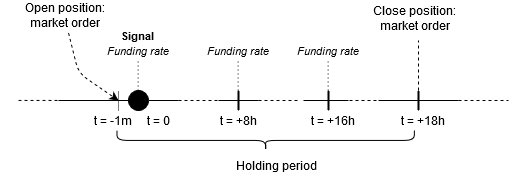

The diagram above was exported from draw.io. Its source (the exported page's mxGraphModel, read from the mxfile embedded in the PNG):
<mxGraphModel dx="1038" dy="547" grid="1" gridSize="10" guides="1" tooltips="1" connect="1" arrows="1" fold="1" page="1" pageScale="1" pageWidth="850" pageHeight="1100" math="0" shadow="0">
  <root>
    <mxCell id="0" />
    <mxCell id="1" parent="0" />
    <mxCell id="o42pd9T63VLl6GQ5bIrm-21" value="" style="endArrow=none;html=1;" edge="1" parent="1" source="o42pd9T63VLl6GQ5bIrm-131">
      <mxGeometry width="50" height="50" relative="1" as="geometry">
        <mxPoint x="160" y="200" as="sourcePoint" />
        <mxPoint x="320" y="200" as="targetPoint" />
      </mxGeometry>
    </mxCell>
    <mxCell id="o42pd9T63VLl6GQ5bIrm-22" value="" style="endArrow=none;dashed=1;html=1;" edge="1" parent="1">
      <mxGeometry width="50" height="50" relative="1" as="geometry">
        <mxPoint x="780" y="200" as="sourcePoint" />
        <mxPoint x="780" y="200" as="targetPoint" />
      </mxGeometry>
    </mxCell>
    <mxCell id="o42pd9T63VLl6GQ5bIrm-32" value="" style="endArrow=none;dashed=1;html=1;" edge="1" parent="1">
      <mxGeometry width="50" height="50" relative="1" as="geometry">
        <mxPoint x="160" y="199.9" as="sourcePoint" />
        <mxPoint x="200" y="199.9" as="targetPoint" />
      </mxGeometry>
    </mxCell>
    <mxCell id="o42pd9T63VLl6GQ5bIrm-33" value="t = +18h" style="text;html=1;strokeColor=none;fillColor=none;align=center;verticalAlign=middle;whiteSpace=wrap;rounded=0;" vertex="1" parent="1">
      <mxGeometry x="540" y="210" width="50" height="20" as="geometry" />
    </mxCell>
    <mxCell id="o42pd9T63VLl6GQ5bIrm-46" value="&lt;font style=&quot;font-size: 11px&quot;&gt;&lt;b&gt;Signal&lt;/b&gt;&lt;i&gt;&lt;br&gt;Funding rate &lt;br&gt;&lt;/i&gt;&lt;/font&gt;" style="text;html=1;strokeColor=none;fillColor=none;align=center;verticalAlign=middle;whiteSpace=wrap;rounded=0;" vertex="1" parent="1">
      <mxGeometry x="240" y="132.52" width="80" height="20" as="geometry" />
    </mxCell>
    <mxCell id="o42pd9T63VLl6GQ5bIrm-48" value="Holding period" style="text;html=1;strokeColor=none;fillColor=none;align=center;verticalAlign=middle;whiteSpace=wrap;rounded=0;" vertex="1" parent="1">
      <mxGeometry x="368.42" y="250.32" width="100" height="30" as="geometry" />
    </mxCell>
    <mxCell id="o42pd9T63VLl6GQ5bIrm-63" value="" style="endArrow=none;html=1;jumpSize=6;strokeWidth=2;exitX=0;exitY=0;exitDx=0;exitDy=0;" edge="1" parent="1">
      <mxGeometry width="50" height="50" relative="1" as="geometry">
        <mxPoint x="560" y="210" as="sourcePoint" />
        <mxPoint x="560" y="190" as="targetPoint" />
        <Array as="points" />
      </mxGeometry>
    </mxCell>
    <mxCell id="o42pd9T63VLl6GQ5bIrm-69" style="edgeStyle=orthogonalEdgeStyle;rounded=0;jumpSize=6;orthogonalLoop=1;jettySize=auto;html=1;exitX=0.5;exitY=1;exitDx=0;exitDy=0;strokeColor=#000000;strokeWidth=2;" edge="1" parent="1" source="o42pd9T63VLl6GQ5bIrm-46" target="o42pd9T63VLl6GQ5bIrm-46">
      <mxGeometry relative="1" as="geometry" />
    </mxCell>
    <mxCell id="o42pd9T63VLl6GQ5bIrm-72" value="" style="endArrow=none;dashed=1;html=1;dashPattern=1 3;strokeWidth=1;" edge="1" parent="1">
      <mxGeometry width="50" height="50" relative="1" as="geometry">
        <mxPoint x="279.58" y="190" as="sourcePoint" />
        <mxPoint x="279.58" y="160" as="targetPoint" />
      </mxGeometry>
    </mxCell>
    <mxCell id="o42pd9T63VLl6GQ5bIrm-73" value="" style="endArrow=none;dashed=1;html=1;" edge="1" parent="1">
      <mxGeometry width="50" height="50" relative="1" as="geometry">
        <mxPoint x="600" y="200" as="sourcePoint" />
        <mxPoint x="650" y="199.95000000000002" as="targetPoint" />
      </mxGeometry>
    </mxCell>
    <mxCell id="o42pd9T63VLl6GQ5bIrm-76" value="" style="endArrow=none;html=1;jumpSize=6;strokeWidth=2;exitX=0;exitY=0;exitDx=0;exitDy=0;" edge="1" parent="1">
      <mxGeometry width="50" height="50" relative="1" as="geometry">
        <mxPoint x="280.0000000000001" y="210" as="sourcePoint" />
        <mxPoint x="280.0000000000001" y="190" as="targetPoint" />
        <Array as="points" />
      </mxGeometry>
    </mxCell>
    <mxCell id="o42pd9T63VLl6GQ5bIrm-77" value="t = 0" style="text;html=1;strokeColor=none;fillColor=none;align=center;verticalAlign=middle;whiteSpace=wrap;rounded=0;" vertex="1" parent="1">
      <mxGeometry x="280" y="210" width="40" height="20" as="geometry" />
    </mxCell>
    <mxCell id="o42pd9T63VLl6GQ5bIrm-80" value="" style="endArrow=none;html=1;" edge="1" parent="1">
      <mxGeometry width="50" height="50" relative="1" as="geometry">
        <mxPoint x="520" y="200" as="sourcePoint" />
        <mxPoint x="600" y="200" as="targetPoint" />
      </mxGeometry>
    </mxCell>
    <mxCell id="o42pd9T63VLl6GQ5bIrm-81" value="" style="endArrow=none;dashed=1;html=1;" edge="1" parent="1">
      <mxGeometry width="50" height="50" relative="1" as="geometry">
        <mxPoint x="320" y="200" as="sourcePoint" />
        <mxPoint x="360" y="200" as="targetPoint" />
      </mxGeometry>
    </mxCell>
    <mxCell id="o42pd9T63VLl6GQ5bIrm-82" value="" style="endArrow=none;dashed=1;html=1;" edge="1" parent="1">
      <mxGeometry width="50" height="50" relative="1" as="geometry">
        <mxPoint x="485" y="200" as="sourcePoint" />
        <mxPoint x="525" y="200" as="targetPoint" />
      </mxGeometry>
    </mxCell>
    <mxCell id="o42pd9T63VLl6GQ5bIrm-83" value="" style="endArrow=none;dashed=1;html=1;" edge="1" parent="1">
      <mxGeometry width="50" height="50" relative="1" as="geometry">
        <mxPoint x="400" y="200" as="sourcePoint" />
        <mxPoint x="440" y="200" as="targetPoint" />
      </mxGeometry>
    </mxCell>
    <mxCell id="o42pd9T63VLl6GQ5bIrm-85" value="" style="endArrow=none;html=1;" edge="1" parent="1">
      <mxGeometry width="50" height="50" relative="1" as="geometry">
        <mxPoint x="360" y="200" as="sourcePoint" />
        <mxPoint x="400" y="200" as="targetPoint" />
      </mxGeometry>
    </mxCell>
    <mxCell id="o42pd9T63VLl6GQ5bIrm-87" value="" style="endArrow=none;html=1;" edge="1" parent="1">
      <mxGeometry width="50" height="50" relative="1" as="geometry">
        <mxPoint x="445" y="200" as="sourcePoint" />
        <mxPoint x="485" y="200" as="targetPoint" />
      </mxGeometry>
    </mxCell>
    <mxCell id="o42pd9T63VLl6GQ5bIrm-88" value="&lt;font style=&quot;font-size: 11px&quot;&gt;&lt;i&gt;Funding rate &lt;br&gt;&lt;/i&gt;&lt;/font&gt;" style="text;html=1;strokeColor=none;fillColor=none;align=center;verticalAlign=middle;whiteSpace=wrap;rounded=0;" vertex="1" parent="1">
      <mxGeometry x="340" y="140" width="80" height="20" as="geometry" />
    </mxCell>
    <mxCell id="o42pd9T63VLl6GQ5bIrm-89" style="edgeStyle=orthogonalEdgeStyle;rounded=0;jumpSize=6;orthogonalLoop=1;jettySize=auto;html=1;exitX=0.5;exitY=1;exitDx=0;exitDy=0;strokeColor=#000000;strokeWidth=2;" edge="1" parent="1" source="o42pd9T63VLl6GQ5bIrm-88" target="o42pd9T63VLl6GQ5bIrm-88">
      <mxGeometry relative="1" as="geometry" />
    </mxCell>
    <mxCell id="o42pd9T63VLl6GQ5bIrm-90" value="" style="endArrow=none;dashed=1;html=1;dashPattern=1 3;strokeWidth=1;" edge="1" parent="1">
      <mxGeometry width="50" height="50" relative="1" as="geometry">
        <mxPoint x="379.5799999999999" y="190" as="sourcePoint" />
        <mxPoint x="379.5799999999999" y="160" as="targetPoint" />
      </mxGeometry>
    </mxCell>
    <mxCell id="o42pd9T63VLl6GQ5bIrm-91" value="" style="endArrow=none;html=1;jumpSize=6;strokeWidth=2;exitX=0;exitY=0;exitDx=0;exitDy=0;" edge="1" parent="1">
      <mxGeometry width="50" height="50" relative="1" as="geometry">
        <mxPoint x="380" y="210" as="sourcePoint" />
        <mxPoint x="380" y="190" as="targetPoint" />
        <Array as="points" />
      </mxGeometry>
    </mxCell>
    <mxCell id="o42pd9T63VLl6GQ5bIrm-92" value="t = +8h" style="text;html=1;strokeColor=none;fillColor=none;align=center;verticalAlign=middle;whiteSpace=wrap;rounded=0;" vertex="1" parent="1">
      <mxGeometry x="360" y="210" width="40" height="20" as="geometry" />
    </mxCell>
    <mxCell id="o42pd9T63VLl6GQ5bIrm-100" value="" style="endArrow=none;html=1;" edge="1" parent="1">
      <mxGeometry width="50" height="50" relative="1" as="geometry">
        <mxPoint x="450" y="200" as="sourcePoint" />
        <mxPoint x="490" y="200" as="targetPoint" />
      </mxGeometry>
    </mxCell>
    <mxCell id="o42pd9T63VLl6GQ5bIrm-101" value="&lt;font style=&quot;font-size: 11px&quot;&gt;&lt;i&gt;Funding rate &lt;br&gt;&lt;/i&gt;&lt;/font&gt;" style="text;html=1;strokeColor=none;fillColor=none;align=center;verticalAlign=middle;whiteSpace=wrap;rounded=0;" vertex="1" parent="1">
      <mxGeometry x="430" y="140" width="80" height="20" as="geometry" />
    </mxCell>
    <mxCell id="o42pd9T63VLl6GQ5bIrm-102" style="edgeStyle=orthogonalEdgeStyle;rounded=0;jumpSize=6;orthogonalLoop=1;jettySize=auto;html=1;exitX=0.5;exitY=1;exitDx=0;exitDy=0;strokeColor=#000000;strokeWidth=2;" edge="1" parent="1" source="o42pd9T63VLl6GQ5bIrm-101" target="o42pd9T63VLl6GQ5bIrm-101">
      <mxGeometry relative="1" as="geometry" />
    </mxCell>
    <mxCell id="o42pd9T63VLl6GQ5bIrm-103" value="" style="endArrow=none;dashed=1;html=1;dashPattern=1 3;strokeWidth=1;" edge="1" parent="1">
      <mxGeometry width="50" height="50" relative="1" as="geometry">
        <mxPoint x="469.5799999999999" y="190" as="sourcePoint" />
        <mxPoint x="469.5799999999999" y="160" as="targetPoint" />
      </mxGeometry>
    </mxCell>
    <mxCell id="o42pd9T63VLl6GQ5bIrm-104" value="" style="endArrow=none;html=1;jumpSize=6;strokeWidth=2;exitX=0;exitY=0;exitDx=0;exitDy=0;" edge="1" parent="1">
      <mxGeometry width="50" height="50" relative="1" as="geometry">
        <mxPoint x="470" y="210" as="sourcePoint" />
        <mxPoint x="470" y="190" as="targetPoint" />
        <Array as="points" />
      </mxGeometry>
    </mxCell>
    <mxCell id="o42pd9T63VLl6GQ5bIrm-105" value="t = +16h" style="text;html=1;strokeColor=none;fillColor=none;align=center;verticalAlign=middle;whiteSpace=wrap;rounded=0;" vertex="1" parent="1">
      <mxGeometry x="450" y="210" width="50" height="20" as="geometry" />
    </mxCell>
    <mxCell id="o42pd9T63VLl6GQ5bIrm-123" value="" style="shape=curlyBracket;whiteSpace=wrap;html=1;rounded=1;fillColor=#000000;rotation=-90;" vertex="1" parent="1">
      <mxGeometry x="397.09" y="91.26" width="20.15" height="297.35" as="geometry" />
    </mxCell>
    <mxCell id="o42pd9T63VLl6GQ5bIrm-127" value="" style="endArrow=none;dashed=1;html=1;strokeColor=#000000;strokeWidth=1;" edge="1" parent="1">
      <mxGeometry width="50" height="50" relative="1" as="geometry">
        <mxPoint x="560" y="190" as="sourcePoint" />
        <mxPoint x="560" y="140" as="targetPoint" />
      </mxGeometry>
    </mxCell>
    <mxCell id="o42pd9T63VLl6GQ5bIrm-129" value="Close position:&lt;br&gt;market order" style="text;html=1;strokeColor=none;fillColor=none;align=center;verticalAlign=middle;whiteSpace=wrap;rounded=0;" vertex="1" parent="1">
      <mxGeometry x="492.5" y="102.52000000000001" width="127.5" height="30" as="geometry" />
    </mxCell>
    <mxCell id="o42pd9T63VLl6GQ5bIrm-131" value="" style="ellipse;whiteSpace=wrap;html=1;aspect=fixed;fillColor=#000000;" vertex="1" parent="1">
      <mxGeometry x="270" y="190" width="20" height="20" as="geometry" />
    </mxCell>
    <mxCell id="o42pd9T63VLl6GQ5bIrm-132" value="" style="endArrow=none;html=1;" edge="1" parent="1" target="o42pd9T63VLl6GQ5bIrm-131">
      <mxGeometry width="50" height="50" relative="1" as="geometry">
        <mxPoint x="200" y="200" as="sourcePoint" />
        <mxPoint x="320" y="200" as="targetPoint" />
      </mxGeometry>
    </mxCell>
    <mxCell id="o42pd9T63VLl6GQ5bIrm-135" value="" style="endArrow=classic;html=1;strokeColor=#000000;strokeWidth=1;dashed=1;" edge="1" parent="1">
      <mxGeometry width="50" height="50" relative="1" as="geometry">
        <mxPoint x="210" y="132.52" as="sourcePoint" />
        <mxPoint x="260" y="200" as="targetPoint" />
        <Array as="points">
          <mxPoint x="220" y="172.52" />
        </Array>
      </mxGeometry>
    </mxCell>
    <mxCell id="o42pd9T63VLl6GQ5bIrm-137" value="" style="endArrow=none;html=1;strokeColor=#000000;strokeWidth=1;dashed=1;dashPattern=1 1;" edge="1" parent="1">
      <mxGeometry width="50" height="50" relative="1" as="geometry">
        <mxPoint x="260" y="210" as="sourcePoint" />
        <mxPoint x="260" y="190" as="targetPoint" />
      </mxGeometry>
    </mxCell>
    <mxCell id="o42pd9T63VLl6GQ5bIrm-139" value="t = -1m" style="text;html=1;strokeColor=none;fillColor=none;align=center;verticalAlign=middle;whiteSpace=wrap;rounded=0;" vertex="1" parent="1">
      <mxGeometry x="230" y="210" width="50" height="20" as="geometry" />
    </mxCell>
    <mxCell id="o42pd9T63VLl6GQ5bIrm-140" value="Open position:&lt;br&gt;market order" style="text;html=1;strokeColor=none;fillColor=none;align=center;verticalAlign=middle;whiteSpace=wrap;rounded=0;" vertex="1" parent="1">
      <mxGeometry x="142.5" y="100.00000000000001" width="127.5" height="30" as="geometry" />
    </mxCell>
  </root>
</mxGraphModel>